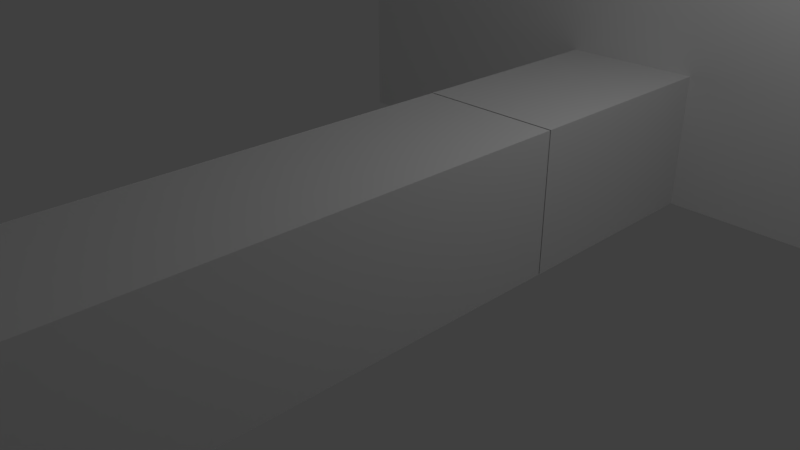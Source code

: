 # Source: EscenaCompleta.blend  (saved by Blender 2.78.0; exported with 4.5.12 LTS)
import bpy
from mathutils import Matrix  # noqa: F401  (used for matrix-valued properties, if any)

bpy.ops.wm.read_factory_settings(use_empty=True)
scene = bpy.context.scene
scene.name = 'Scene'

# ---- collections
col_collection_1 = bpy.data.collections.new('Collection 1'); scene.collection.children.link(col_collection_1)

# ---- materials (node trees are filled in below, after node groups)
mat_material = bpy.data.materials.new('Material')
mat_material.alpha_threshold = 0.0
mat_material.use_transparent_shadow = False
mat_material.roughness = 0.5
mat_material_001 = bpy.data.materials.new('Material.001')
mat_material_001.alpha_threshold = 0.0
mat_material_001.use_transparent_shadow = False
mat_material_001.roughness = 0.5
mat_material_003 = bpy.data.materials.new('Material.003')
mat_material_003.alpha_threshold = 0.0
mat_material_003.use_transparent_shadow = False
mat_material_003.roughness = 0.5
mat_material_004 = bpy.data.materials.new('Material.004')
mat_material_004.alpha_threshold = 0.0
mat_material_004.use_transparent_shadow = False
mat_material_004.roughness = 0.5
mat_material_005 = bpy.data.materials.new('Material.005')
mat_material_005.alpha_threshold = 0.0
mat_material_005.use_transparent_shadow = False
mat_material_005.roughness = 0.5
mat_material_007 = bpy.data.materials.new('Material.007')
mat_material_007.alpha_threshold = 0.0
mat_material_007.use_transparent_shadow = False
mat_material_007.roughness = 0.5
mat_material_008 = bpy.data.materials.new('Material.008')
mat_material_008.alpha_threshold = 0.0
mat_material_008.use_transparent_shadow = False
mat_material_008.roughness = 0.5
mat_material_009 = bpy.data.materials.new('Material.009')
mat_material_009.alpha_threshold = 0.0
mat_material_009.use_transparent_shadow = False
mat_material_009.roughness = 0.5
mat_material_010 = bpy.data.materials.new('Material.010')
mat_material_010.alpha_threshold = 0.0
mat_material_010.use_transparent_shadow = False
mat_material_010.roughness = 0.5
mat_material_011 = bpy.data.materials.new('Material.011')
mat_material_011.alpha_threshold = 0.0
mat_material_011.use_transparent_shadow = False
mat_material_011.roughness = 0.5
mat_material_012 = bpy.data.materials.new('Material.012')
mat_material_012.alpha_threshold = 0.0
mat_material_012.use_transparent_shadow = False
mat_material_012.roughness = 0.5
mat_material_013 = bpy.data.materials.new('Material.013')
mat_material_013.alpha_threshold = 0.0
mat_material_013.use_transparent_shadow = False
mat_material_013.roughness = 0.5
mat_material_014 = bpy.data.materials.new('Material.014')
mat_material_014.alpha_threshold = 0.0
mat_material_014.use_transparent_shadow = False
mat_material_014.roughness = 0.5
mat_material_002 = bpy.data.materials.new('Material.002')
mat_material_002.alpha_threshold = 0.0
mat_material_002.use_transparent_shadow = False
mat_material_002.roughness = 0.5

# ---- material node trees

# ---- world
world_world = bpy.data.worlds.new('World'); scene.world = world_world
world_world.color = (0.05088, 0.05088, 0.05088)
world_world.use_sun_shadow = False
world_world.sun_shadow_jitter_overblur = 0.0
world_world.cycles.sampling_method = 'MANUAL'

# ---- cameras
cam_camera = bpy.data.cameras.new('Camera')
cam_camera.clip_end = 100.0
cam_camera.lens = 35.0
cam_camera.sensor_width = 32.0
cam_camera.sensor_height = 18.0
cam_camera.ortho_scale = 7.314
cam_camera.dof.focus_distance = 0.0
cam_camera.dof.aperture_fstop = 128.0

# ---- lights
light_lamp = bpy.data.lights.new('Lamp', 'POINT')
light_lamp.transmission_factor = 0.0
light_lamp.cutoff_distance = 30.0
light_lamp.energy = 100.0
light_lamp.shadow_buffer_clip_start = 1.001
light_lamp.shadow_soft_size = 0.1
light_lamp.shadow_maximum_resolution = 0.006
light_lamp.use_absolute_resolution = True

# ---- meshes
me_plane_026 = bpy.data.meshes.new('Plane.026')
me_plane_026.from_pydata([(1.644, 0.461, 0.0)], [], [])
_uv = me_plane_026.uv_layers.new(name='UVMap')
_uv.uv.foreach_set('vector', [])
me_plane_026.use_remesh_preserve_volume = False
me_plane_026.use_remesh_preserve_attributes = False
me_plane_026.use_mirror_vertex_groups = False
me_plane_026.update()
me_plane_015 = bpy.data.meshes.new('Plane.015')
me_plane_015.from_pydata([(-1.144, -0.4545, 1.2), (-2.144, -0.4545, 1.2), (-1.144, 0.4674, 1.2), (-2.144, 0.4674, 1.2), (-1.144, -0.4545, 1.2), (0.02171, -0.987, 1.2), (-1.144, 0.4674, 1.2), (0.02171, 1.0, 1.2), (-1.144, 0.006489, 1.2), (-0.6827, -0.4545, 1.2), (0.02171, 0.006489, 1.2), (-0.6827, 0.4674, 1.2), (-0.6827, 0.006489, 1.2), (0.0, -1.0, 1.2), (1.0, -1.0, 0.0), (0.0, 1.0, 1.2), (1.0, 1.0, 0.0), (0.0, 0.0, 1.2), (0.5, -1.0, 0.6), (1.0, 0.0, 0.0), (0.5, 1.0, 0.6), (0.5, 0.0, 0.6), (0.0, -0.5, 1.2), (0.75, -1.0, 0.3), (1.0, 0.5, 0.0), (0.25, 1.0, 0.9), (0.0, 0.5, 1.2), (0.25, -1.0, 0.9), (1.0, -0.5, 0.0), (0.75, 1.0, 0.3), (0.5, 0.5, 0.6), (0.5, -0.5, 0.6), (0.25, 0.0, 0.9), (0.75, 0.0, 0.3), (0.75, -0.5, 0.3), (0.25, -0.5, 0.9), (0.25, 0.5, 0.9), (0.75, 0.5, 0.3), (0.0, -0.75, 1.2), (1.0, -1.0, 0.3), (1.0, 0.75, 0.0), (0.25, 1.0, 1.2), (0.0, 0.25, 1.2), (0.5, -1.0, 0.9), (1.0, -0.25, 0.0), (0.75, 1.0, 0.6), (0.5, 0.75, 0.6), (0.5, -0.25, 0.6), (0.25, 0.0, 1.2), (0.75, 0.0, 0.6), (0.0, -0.25, 1.2), (0.75, -1.0, 0.6), (1.0, 0.25, 0.0), (0.5, 1.0, 0.9), (0.0, 0.75, 1.2), (0.25, -1.0, 1.2), (1.0, -0.75, 0.0), (1.0, 1.0, 0.3), (0.5, 0.25, 0.6), (0.5, -0.75, 0.6), (0.5, 0.0, 0.9), (1.0, 0.0, 0.3), (0.75, -0.25, 0.3), (0.75, -0.75, 0.3), (0.75, -0.5, 0.6), (1.0, -0.5, 0.3), (0.25, -0.25, 0.9), (0.25, -0.75, 0.9), (0.25, -0.5, 1.2), (0.5, -0.5, 0.9), (0.25, 0.75, 0.9), (0.25, 0.25, 0.9), (0.25, 0.5, 1.2), (0.5, 0.5, 0.9), (0.75, 0.75, 0.3), (0.75, 0.25, 0.3), (0.75, 0.5, 0.6), (1.0, 0.5, 0.3), (1.0, 0.25, 0.3), (0.75, 0.25, 0.6), (0.75, 0.75, 0.6), (0.5, 0.25, 0.9), (0.25, 0.25, 1.2), (0.25, 0.75, 1.2), (0.5, -0.75, 0.9), (0.25, -0.75, 1.2), (0.25, -0.25, 1.2), (1.0, -0.75, 0.3), (0.75, -0.75, 0.6), (0.75, -0.25, 0.6), (1.0, -0.25, 0.3), (0.5, -0.25, 0.9), (0.5, 0.75, 0.9), (1.0, 0.75, 0.3), (-1.144, 0.4674, 1.2), (-2.144, 0.4674, 1.2), (-1.144, 5.459, 1.2), (-2.144, 5.459, 1.2), (-1.144, -3.895, 1.2), (-2.144, -3.895, 1.2), (-1.144, -0.4545, 1.2), (-2.144, -0.4545, 1.2), (1.0, -3.895, 1.2), (-1.144, -3.895, 1.2), (1.0, -2.973, 1.2), (-1.144, -2.973, 1.2), (-2.144, -0.4545, 1.2), (-8.08, -0.4545, 1.2), (-2.144, 0.4674, 1.2), (-8.08, 0.4674, 1.2), (-3.595, 0.4675, 1.2), (-4.595, 0.4675, 1.2), (-3.595, 2.907, 1.2), (-4.595, 2.907, 1.2), (-2.144, 2.907, 1.2), (-4.595, 2.907, 1.2), (-2.144, 3.829, 1.2), (-4.595, 3.829, 1.2), (-3.552, -3.143, 1.2), (-4.552, -3.143, 1.2), (-3.552, -0.4545, 1.2), (-4.552, -0.4545, 1.2), (-5.959, -3.752, 1.2), (-6.959, -3.752, 1.2), (-5.959, -0.4545, 1.2), (-6.959, -0.4545, 1.2), (-3.552, -4.674, 1.2), (-6.959, -4.674, 1.2), (-3.552, -3.752, 1.2), (-6.959, -3.752, 1.2), (-8.08, -3.17, 1.2), (-9.08, -3.17, 1.2), (-8.08, 2.987, 1.2), (-9.08, 2.987, 1.2), (-5.959, 0.4674, 1.2), (-6.959, 0.4674, 1.2), (-5.959, 5.459, 1.2), (-6.959, 5.459, 1.2)], [], [(1, 0, 2, 3), (12, 10, 7, 11), (8, 12, 11, 6), (4, 9, 12, 8), (9, 5, 10, 12), (93, 40, 16, 57), (92, 46, 20, 53), (91, 47, 21, 60), (90, 44, 19, 61), (89, 62, 33, 49), (88, 63, 34, 64), (87, 56, 28, 65), (86, 66, 32, 48), (85, 67, 35, 68), (84, 59, 31, 69), (83, 70, 25, 41), (82, 71, 36, 72), (81, 58, 30, 73), (80, 74, 29, 45), (79, 75, 37, 76), (78, 52, 24, 77), (75, 78, 77, 37), (33, 61, 78, 75), (61, 19, 52, 78), (58, 79, 76, 30), (21, 49, 79, 58), (49, 33, 75, 79), (46, 80, 45, 20), (30, 76, 80, 46), (76, 37, 74, 80), (71, 81, 73, 36), (32, 60, 81, 71), (60, 21, 58, 81), (42, 82, 72, 26), (17, 48, 82, 42), (48, 32, 71, 82), (54, 83, 41, 15), (26, 72, 83, 54), (72, 36, 70, 83), (67, 84, 69, 35), (27, 43, 84, 67), (43, 18, 59, 84), (38, 85, 68, 22), (13, 55, 85, 38), (55, 27, 67, 85), (50, 86, 48, 17), (22, 68, 86, 50), (68, 35, 66, 86), (63, 87, 65, 34), (23, 39, 87, 63), (39, 14, 56, 87), (59, 88, 64, 31), (18, 51, 88, 59), (51, 23, 63, 88), (47, 89, 49, 21), (31, 64, 89, 47), (64, 34, 62, 89), (62, 90, 61, 33), (34, 65, 90, 62), (65, 28, 44, 90), (66, 91, 60, 32), (35, 69, 91, 66), (69, 31, 47, 91), (70, 92, 53, 25), (36, 73, 92, 70), (73, 30, 46, 92), (74, 93, 57, 29), (37, 77, 93, 74), (77, 24, 40, 93), (41, 25, 53, 20, 45, 29, 57, 16, 15), (39, 23, 51, 18, 43, 27, 55, 13, 14), (15, 16, 14, 13), (95, 94, 96, 97), (99, 98, 100, 101), (103, 102, 104, 105), (107, 106, 108, 109), (111, 110, 112, 113), (115, 114, 116, 117), (119, 118, 120, 121), (123, 122, 124, 125), (127, 126, 128, 129), (131, 130, 132, 133), (135, 134, 136, 137)])
me_plane_015.polygons.foreach_set('material_index', [13, 1, 1, 1, 1, 0, 0, 0, 0, 0, 0, 0, 0, 0, 0, 0, 0, 0, 0, 0, 0, 0, 0, 0, 0, 0, 0, 0, 0, 0, 0, 0, 0, 0, 0, 0, 0, 0, 0, 0, 0, 0, 0, 0, 0, 0, 0, 0, 0, 0, 0, 0, 0, 0, 0, 0, 0, 0, 0, 0, 0, 0, 0, 0, 0, 0, 0, 0, 0, 0, 0, 0, 2, 3, 4, 5, 6, 7, 8, 9, 10, 11, 12])
_uv = me_plane_015.uv_layers.new(name='UVMap')
_uv.uv.foreach_set('vector', [0.9999, 0.9218, 9.6e-05, 0.9218, 9.6e-05, 9.6e-05, 0.9999, 9.612e-05, 0.3545, 0.5, 9.239e-05, 0.5, 9.242e-05, 9.233e-05, 0.3545, 0.2681, 0.5866, 0.232, 0.3547, 0.232, 0.3547, 9.233e-05, 0.5866, 9.239e-05, 0.5866, 0.464, 0.3547, 0.464, 0.3547, 0.232, 0.5866, 0.232, 0.3545, 0.7319, 9.233e-05, 0.9999, 9.239e-05, 0.5, 0.3545, 0.5, 0.2542, 0.6269, 0.2542, 0.7161, 0.1799, 0.7161, 0.1799, 0.6269, 0.552, 0.5371, 0.552, 0.6263, 0.4777, 0.6263, 0.4777, 0.5371, 0.552, 0.6269, 0.552, 0.7161, 0.4777, 0.7161, 0.4777, 0.6269, 0.2542, 0.5371, 0.2542, 0.6263, 0.1799, 0.6263, 0.1799, 0.5371, 0.0003276, 0.5804, 0.08947, 0.5804, 0.08947, 0.6547, 0.0003276, 0.6547, 0.0003277, 0.4318, 0.08947, 0.4318, 0.08947, 0.5061, 0.0003276, 0.5061, 0.4028, 0.5371, 0.4028, 0.6263, 0.3285, 0.6263, 0.3285, 0.5371, 0.2542, 0.4473, 0.2542, 0.5365, 0.1799, 0.5365, 0.1799, 0.4473, 0.4028, 0.4473, 0.4028, 0.5365, 0.3285, 0.5365, 0.3285, 0.4473, 0.7006, 0.6269, 0.7006, 0.7161, 0.6263, 0.7161, 0.6263, 0.6269, 0.2542, 0.3575, 0.2542, 0.4467, 0.1799, 0.4467, 0.1799, 0.3575, 0.4028, 0.3575, 0.4028, 0.4467, 0.3285, 0.4467, 0.3285, 0.3575, 0.7006, 0.5371, 0.7006, 0.6263, 0.6263, 0.6263, 0.6263, 0.5371, 0.09012, 0.5804, 0.1793, 0.5804, 0.1793, 0.6547, 0.09012, 0.6547, 0.09012, 0.4318, 0.1793, 0.4318, 0.1793, 0.5061, 0.09012, 0.5061, 0.4028, 0.6269, 0.4028, 0.7161, 0.3285, 0.7161, 0.3285, 0.6269, 0.1644, 0.8782, 0.09012, 0.8782, 0.09012, 0.8039, 0.1644, 0.8039, 0.1644, 0.9525, 0.09012, 0.9525, 0.09012, 0.8782, 0.1644, 0.8782, 0.4771, 0.6269, 0.4771, 0.7161, 0.4028, 0.7161, 0.4028, 0.6269, 0.9247, 0.76, 0.8504, 0.76, 0.8504, 0.6857, 0.9247, 0.6857, 0.9247, 0.8343, 0.8504, 0.8343, 0.8504, 0.76, 0.9247, 0.76, 0.09012, 0.3575, 0.1793, 0.3575, 0.1793, 0.4318, 0.09012, 0.4318, 0.9247, 0.6114, 0.8504, 0.6114, 0.8504, 0.5371, 0.9247, 0.5371, 0.9247, 0.6857, 0.8504, 0.6857, 0.8504, 0.6114, 0.9247, 0.6114, 0.09012, 0.5061, 0.1793, 0.5061, 0.1793, 0.5804, 0.09012, 0.5804, 0.9349, 0.2232, 0.8606, 0.2232, 0.8606, 0.1489, 0.9349, 0.1489, 0.9349, 0.2975, 0.8606, 0.2975, 0.8606, 0.2232, 0.9349, 0.2232, 0.7749, 0.5371, 0.7749, 0.6263, 0.7006, 0.6263, 0.7006, 0.5371, 0.07461, 0.8782, 0.0003276, 0.8782, 0.0003276, 0.8039, 0.07461, 0.8039, 0.07461, 0.9525, 0.0003276, 0.9525, 0.0003276, 0.8782, 0.07461, 0.8782, 0.4771, 0.3575, 0.4771, 0.4467, 0.4028, 0.4467, 0.4028, 0.3575, 0.07461, 0.7296, 0.0003277, 0.7296, 0.0003277, 0.6553, 0.07461, 0.6553, 0.07461, 0.8039, 0.0003276, 0.8039, 0.0003277, 0.7296, 0.07461, 0.7296, 0.3285, 0.3575, 0.3285, 0.4467, 0.2542, 0.4467, 0.2542, 0.3575, 0.8498, 0.76, 0.7755, 0.76, 0.7755, 0.6857, 0.8498, 0.6857, 0.8498, 0.8343, 0.7755, 0.8343, 0.7755, 0.76, 0.8498, 0.76, 0.7749, 0.6269, 0.7749, 0.7161, 0.7006, 0.7161, 0.7006, 0.6269, 0.9997, 0.76, 0.9254, 0.76, 0.9254, 0.6857, 0.9997, 0.6857, 0.9997, 0.8343, 0.9254, 0.8343, 0.9254, 0.76, 0.9997, 0.76, 0.4771, 0.4473, 0.4771, 0.5365, 0.4028, 0.5365, 0.4028, 0.4473, 0.9997, 0.6114, 0.9254, 0.6114, 0.9254, 0.5371, 0.9997, 0.5371, 0.9997, 0.6857, 0.9254, 0.6857, 0.9254, 0.6114, 0.9997, 0.6114, 0.3285, 0.4473, 0.3285, 0.5365, 0.2542, 0.5365, 0.2542, 0.4473, 0.785, 0.2232, 0.7107, 0.2232, 0.7107, 0.1489, 0.785, 0.1489, 0.785, 0.2975, 0.7107, 0.2975, 0.7107, 0.2232, 0.785, 0.2232, 0.4771, 0.5371, 0.4771, 0.6263, 0.4028, 0.6263, 0.4028, 0.5371, 0.8599, 0.2232, 0.7856, 0.2232, 0.7856, 0.1489, 0.8599, 0.1489, 0.8599, 0.2975, 0.7856, 0.2975, 0.7856, 0.2232, 0.8599, 0.2232, 0.0003277, 0.3575, 0.08947, 0.3575, 0.08947, 0.4318, 0.0003277, 0.4318, 0.8599, 0.07461, 0.7856, 0.07461, 0.7856, 0.0003276, 0.8599, 0.0003276, 0.8599, 0.1489, 0.7856, 0.1489, 0.7856, 0.07461, 0.8599, 0.07461, 0.0003276, 0.5061, 0.08947, 0.5061, 0.08947, 0.5804, 0.0003276, 0.5804, 0.785, 0.07461, 0.7107, 0.07461, 0.7107, 0.0003276, 0.785, 0.0003276, 0.785, 0.1489, 0.7107, 0.1489, 0.7107, 0.07461, 0.785, 0.07461, 0.3285, 0.5371, 0.3285, 0.6263, 0.2542, 0.6263, 0.2542, 0.5371, 0.8498, 0.6114, 0.7755, 0.6114, 0.7755, 0.5371, 0.8498, 0.5371, 0.8498, 0.6857, 0.7755, 0.6857, 0.7755, 0.6114, 0.8498, 0.6114, 0.6263, 0.6269, 0.6263, 0.7161, 0.552, 0.7161, 0.552, 0.6269, 0.9349, 0.07461, 0.8606, 0.07461, 0.8606, 0.0003276, 0.9349, 0.0003276, 0.9349, 0.1489, 0.8606, 0.1489, 0.8606, 0.07461, 0.9349, 0.07461, 0.6263, 0.5371, 0.6263, 0.6263, 0.552, 0.6263, 0.552, 0.5371, 0.1644, 0.7296, 0.09012, 0.7296, 0.09012, 0.6553, 0.1644, 0.6553, 0.1644, 0.8039, 0.09012, 0.8039, 0.09012, 0.7296, 0.1644, 0.7296, 0.3285, 0.6269, 0.3285, 0.7161, 0.2542, 0.7161, 0.2542, 0.6269, 0.6523, 0.4169, 0.5953, 0.3484, 0.6523, 0.3009, 0.5953, 0.2324, 0.6523, 0.1848, 0.5953, 0.1164, 0.6523, 0.06881, 0.5953, 0.0003276, 0.5953, 0.4645, 0.71, 0.06881, 0.653, 0.1164, 0.71, 0.1848, 0.653, 0.2324, 0.71, 0.3009, 0.653, 0.3484, 0.71, 0.4169, 0.653, 0.4645, 0.653, 0.0003276, 0.0003277, 0.0003276, 0.0003276, 0.3569, 0.5946, 0.3569, 0.5946, 0.0003277, 0.2253, 1.0, 4.746e-05, 1.0, 4.754e-05, 4.746e-05, 0.2253, 4.746e-05, 0.9999, 0.9218, 9.6e-05, 0.9218, 9.6e-05, 9.6e-05, 0.9999, 9.612e-05, 0.9999, 0.9218, 9.6e-05, 0.9218, 9.6e-05, 9.6e-05, 0.9999, 9.612e-05, 0.9999, 0.9218, 9.6e-05, 0.9218, 9.6e-05, 9.6e-05, 0.9999, 9.612e-05, 0.9999, 0.9218, 9.6e-05, 0.9218, 9.6e-05, 9.6e-05, 0.9999, 9.612e-05, 0.9999, 0.9218, 9.6e-05, 0.9218, 9.6e-05, 9.6e-05, 0.9999, 9.612e-05, 0.9999, 0.9218, 9.6e-05, 0.9218, 9.6e-05, 9.6e-05, 0.9999, 9.612e-05, 0.9999, 0.9218, 9.6e-05, 0.9218, 9.6e-05, 9.6e-05, 0.9999, 9.612e-05, 0.9999, 0.9218, 9.6e-05, 0.9218, 9.6e-05, 9.6e-05, 0.9999, 9.612e-05, 0.9999, 0.9218, 9.6e-05, 0.9218, 9.6e-05, 9.6e-05, 0.9999, 9.612e-05, 0.9999, 0.9218, 9.6e-05, 0.9218, 9.6e-05, 9.6e-05, 0.9999, 9.612e-05])
me_plane_015.materials.append(mat_material)
me_plane_015.materials.append(mat_material_001)
me_plane_015.materials.append(mat_material_003)
me_plane_015.materials.append(mat_material_004)
me_plane_015.materials.append(mat_material_005)
me_plane_015.materials.append(mat_material_007)
me_plane_015.materials.append(mat_material_008)
me_plane_015.materials.append(mat_material_009)
me_plane_015.materials.append(mat_material_010)
me_plane_015.materials.append(mat_material_011)
me_plane_015.materials.append(mat_material_012)
me_plane_015.materials.append(mat_material_013)
me_plane_015.materials.append(mat_material_014)
me_plane_015.materials.append(mat_material_002)
me_plane_015.use_remesh_preserve_volume = False
me_plane_015.use_remesh_preserve_attributes = False
me_plane_015.use_mirror_vertex_groups = False
me_plane_015.update()
me_plane = bpy.data.meshes.new('Plane')
me_plane.from_pydata([(-1.0, -1.0, 0.0), (1.0, -1.0, 0.0), (-1.0, 1.0, 0.0), (1.0, 1.0, 0.0)], [], [(0, 1, 3, 2)])
me_plane.use_remesh_preserve_volume = False
me_plane.use_remesh_preserve_attributes = False
me_plane.use_mirror_vertex_groups = False
me_plane.update()
me_plane_001 = bpy.data.meshes.new('Plane.001')
me_plane_001.from_pydata([(-1.0, -1.0, 0.0), (1.0, -1.0, 0.0), (-1.0, 1.0, 0.0), (1.0, 1.0, 0.0)], [], [(0, 1, 3, 2)])
me_plane_001.use_remesh_preserve_volume = False
me_plane_001.use_remesh_preserve_attributes = False
me_plane_001.use_mirror_vertex_groups = False
me_plane_001.update()
me_plane_005 = bpy.data.meshes.new('Plane.005')
me_plane_005.from_pydata([(-0.9999, -5.525, -3.197), (-0.9999, -5.525, -5.048), (-0.9999, -3.525, -3.197), (-0.9999, -3.525, -5.048), (-0.9999, -3.525, -3.201), (1.0, -5.525, -3.197), (-0.9999, -5.525, -3.197), (1.0, -3.525, -3.197), (-0.9999, -3.525, -3.197), (-0.9999, -5.525, -5.041), (1.0, -5.525, -5.041), (-0.9999, -3.525, -5.041), (1.0, -3.525, -5.041), (1.0, -5.525, -5.045), (1.0, -5.525, -3.194), (1.0, -3.525, -5.045), (1.0, -3.525, -3.194), (1.0, -4.642, -3.215), (1.0, 3.525, -3.201), (-0.9999, 3.525, -3.201), (1.0, 5.525, -3.201), (-0.9999, 5.525, -3.201), (-0.9999, 3.525, -3.197), (-0.9999, 3.525, -5.048), (-0.9999, 5.525, -3.197), (-0.9999, 5.525, -5.048), (-0.9999, 5.525, -3.201), (-0.9999, 3.525, -5.045), (1.0, 3.525, -5.045), (-0.9999, 5.525, -5.045), (1.0, 5.525, -5.045), (1.0, 3.525, -5.048), (1.0, 3.525, -3.197), (1.0, 5.525, -5.048), (1.0, 5.525, -3.197), (1.0, 4.408, -3.218), (5.647, -3.525, -5.048), (5.647, -3.525, 5.403), (5.647, 3.525, -5.048), (5.647, 3.525, 5.403), (-5.647, -3.525, -5.048), (-5.647, -3.525, 5.403), (-5.647, 3.525, -5.048), (-5.647, 3.525, 5.403), (5.647, 2.05e-05, -5.048), (5.647, -3.525, 0.1775), (5.647, 2.003e-05, 5.403), (5.647, 3.525, 0.1775), (8.086e-05, 3.525, -5.048), (8.086e-05, 3.525, 5.403), (-5.647, 3.525, 0.1775), (-5.647, 2.05e-05, -5.048), (-5.647, 2.003e-05, 5.403), (-5.647, -3.525, 0.1775), (8.086e-05, -3.525, -5.048), (8.086e-05, -3.525, 5.403), (8.086e-05, 2.003e-05, 5.403), (8.086e-05, 2.05e-05, -5.048), (8.086e-05, -3.525, 0.1775), (-5.647, 2.003e-05, 0.1775), (8.086e-05, 3.525, 0.1775), (5.647, 2.003e-05, 0.1775), (5.647, 3.525, -3.26), (-0.9999, 3.525, -5.048), (8.086e-05, 3.525, -3.197), (1.0, 3.525, -5.048), (1.008, 3.525, -3.208), (1.008, 3.525, -3.197), (-0.9999, 3.525, -3.197), (8.086e-05, -3.525, -3.197), (1.0, -3.525, -5.048), (-0.9999, -3.525, -3.197), (-0.9999, -3.525, -5.045), (1.0, -3.525, -3.197)], [], [(0, 1, 3, 4, 2), (5, 6, 8, 7), (9, 10, 12, 11), (13, 14, 17, 16, 15), (18, 19, 21, 20), (22, 23, 25, 26, 24), (27, 28, 30, 29), (31, 32, 35, 34, 33), (61, 46, 39, 47), (60, 49, 43, 50), (59, 52, 41, 53), (58, 55, 37, 45), (57, 51, 40, 54), (56, 46, 37, 55), (52, 56, 55, 41), (43, 49, 56, 52), (49, 39, 46, 56), (44, 57, 54, 70, 36), (38, 65, 48, 57, 44), (48, 63, 42, 51, 57), (40, 53, 58, 69, 71, 72, 54), (53, 41, 55, 58), (51, 59, 53, 40), (42, 50, 59, 51), (50, 43, 52, 59), (38, 62, 66, 65), (47, 39, 49, 60), (44, 61, 47, 62, 38), (36, 45, 61, 44), (45, 37, 46, 61), (64, 66, 67), (67, 66, 62, 47, 60, 64), (63, 68, 64, 60, 50, 42), (70, 73, 69, 58, 45, 36)])
me_plane_005.use_remesh_preserve_volume = False
me_plane_005.use_remesh_preserve_attributes = False
me_plane_005.use_mirror_vertex_groups = False
me_plane_005.update()
me_plane_003 = bpy.data.meshes.new('Plane.003')
me_plane_003.from_pydata([(1.0, -0.5774, 0.0), (-1.138, 3.125, 0.0), (1.0, -0.5774, -4.276), (-1.138, 3.125, -4.276), (1.138, 3.125, 0.0), (-1.0, -0.5774, 0.0), (1.138, 3.125, -4.276), (-1.0, -0.5774, -4.276), (-1.0, -0.5774, 0.0), (1.0, -0.5774, 0.0), (-3.179e-07, 1.155, 0.0)], [], [(8, 9, 10)])
me_plane_003.use_remesh_preserve_volume = False
me_plane_003.use_remesh_preserve_attributes = False
me_plane_003.use_mirror_vertex_groups = False
me_plane_003.update()
me_plane_002 = bpy.data.meshes.new('Plane.002')
me_plane_002.from_pydata([(1.0, -1.0, 1.844), (-1.0, -1.0, 1.844), (1.0, 1.0, 1.844), (-1.0, 1.0, 1.844), (-1.0, -1.0, 1.848), (-1.0, -1.0, -0.002764), (-1.0, 1.0, 1.848), (-1.0, 1.0, -0.002764), (1.0, -1.0, -0.002764), (1.0, -1.0, 1.848), (1.0, 1.0, -0.002764), (1.0, 1.0, 1.848), (-1.0, -1.0, 0.0), (1.0, -1.0, 0.0), (-1.0, 1.0, 0.0), (1.0, 1.0, 0.0)], [], [(0, 1, 3, 2), (4, 5, 7, 6), (8, 9, 11, 10), (12, 13, 15, 14)])
me_plane_002.use_remesh_preserve_volume = False
me_plane_002.use_remesh_preserve_attributes = False
me_plane_002.use_mirror_vertex_groups = False
me_plane_002.update()
me_plane_004 = bpy.data.meshes.new('Plane.004')
me_plane_004.from_pydata([(-0.9963, -1.0, 1.851), (-0.9963, -1.0, 5.96e-08), (-0.9963, 1.0, 1.851), (-0.9963, 1.0, 5.96e-08), (-1.0, -1.0, 0.0), (1.0, -1.0, 0.0), (-1.0, 1.0, 0.0), (1.0, 1.0, 0.0), (1.0, -1.0, 1.851), (-1.0, -1.0, 1.851), (1.0, 1.0, 1.851), (-1.0, 1.0, 1.851), (0.997, -1.0, 5.96e-08), (0.997, -1.0, 1.851), (0.997, 1.0, 5.96e-08), (0.997, 1.0, 1.851)], [], [(0, 1, 3, 2), (4, 5, 7, 6), (8, 9, 11, 10), (12, 13, 15, 14)])
me_plane_004.use_remesh_preserve_volume = False
me_plane_004.use_remesh_preserve_attributes = False
me_plane_004.use_mirror_vertex_groups = False
me_plane_004.update()
me_plane_000 = bpy.data.meshes.new('Plane.000')
me_plane_000.from_pydata([(1.0, 3.453, -3.349), (-1.0, 3.453, -3.349), (1.0, 5.453, -3.349), (-1.0, 5.453, -3.349), (-1.0, 3.453, -3.346), (-1.0, 3.453, -5.196), (-1.0, 5.453, -3.346), (-1.0, 5.453, -5.196), (-1.0, 5.453, -3.349), (-1.0, 3.453, -5.193), (1.0, 3.453, -5.193), (-1.0, 5.453, -5.193), (1.0, 5.453, -5.193), (1.0, 3.453, -5.196), (1.0, 3.453, -3.346), (1.0, 5.453, -5.196), (1.0, 5.453, -3.346), (1.0, 4.336, -3.366), (5.903, -3.649, -5.196), (5.903, -3.649, 5.372), (5.903, 3.453, -5.196), (5.903, 3.453, 5.372), (-5.903, -3.649, -5.196), (-5.903, -3.649, 5.372), (-5.903, 3.453, -5.196), (-5.903, 3.453, 5.372), (5.903, 3.453, 0.08797), (3.349e-05, 3.453, -5.196), (3.349e-05, 3.453, 5.372), (-5.903, 3.453, 0.08797), (3.349e-05, 3.453, 0.08797), (-1.0, 3.453, -5.196), (3.349e-05, 3.453, -3.346), (-1.0, 3.453, -3.346), (1.0, 3.453, -3.346), (1.0, 3.453, -3.349), (1.0, 3.453, -5.196)], [], [(0, 1, 3, 2), (4, 5, 7, 8, 6), (9, 10, 12, 11), (13, 14, 17, 16, 15), (18, 19, 21, 26, 20), (30, 28, 25, 29), (24, 29, 25, 23, 22), (22, 23, 19, 18), (20, 36, 27, 31, 24, 22, 18), (25, 28, 21, 19, 23), (20, 34, 36), (26, 21, 28, 30), (31, 33, 24), (32, 34, 20, 26, 30), (33, 32, 30, 29, 24), (32, 35, 34)])
me_plane_000.use_remesh_preserve_volume = False
me_plane_000.use_remesh_preserve_attributes = False
me_plane_000.use_mirror_vertex_groups = False
me_plane_000.update()
me_plane_007 = bpy.data.meshes.new('Plane.007')
me_plane_007.from_pydata([(-0.9969, -0.1825, -1.514), (-0.9969, -0.1825, -3.384), (-0.9969, 0.2409, -2.449), (0.9964, -0.1793, -3.39), (0.9964, -0.1793, -1.52), (0.9964, 0.2441, -2.455), (0.9964, -0.1825, -3.384), (0.9964, 0.7226, -1.385), (5.318, -0.1825, -3.384), (5.318, 0.7226, -1.385), (0.9964, 0.7226, -3.513), (0.9964, -0.1825, -1.514), (5.318, 0.7226, -3.513), (5.318, -0.1825, -1.514), (-0.9958, -0.1815, -3.375), (0.9976, -0.1815, -3.375), (-0.9958, 0.2398, -2.445), (0.9976, 0.2398, -2.445), (0.9964, -2.179, -3.371), (0.9964, -2.179, -1.52), (0.9964, -0.1793, -3.371), (0.9964, -0.1793, -1.52), (1.0, -2.179, -1.52), (-0.9999, -2.179, -1.52), (1.0, -0.1793, -1.52), (-0.9999, -0.1793, -1.52), (-0.9999, -2.179, -3.371), (1.0, -2.179, -3.371), (-0.9999, -0.1793, -3.371), (1.0, -0.1793, -3.371), (-0.9969, -2.179, -1.52), (-0.9969, -2.179, -3.371), (-0.9969, -0.1793, -1.52), (-0.9969, -0.1793, -3.371), (0.9964, 0.2396, -2.445), (0.9964, -0.1793, -1.52), (0.9964, 1.24, 4.182), (0.9964, 0.8207, 5.107), (1.0, -0.1793, -1.52), (-0.9999, -0.1793, -1.52), (1.0, 0.8207, 5.107), (-0.9999, 0.8207, 5.107), (-0.9999, 0.2396, -2.445), (1.0, 0.2396, -2.445), (-0.9999, 1.24, 4.182), (1.0, 1.24, 4.182), (-0.9969, -0.1793, -1.52), (-0.9969, 0.2396, -2.445), (-0.9969, 0.8207, 5.107), (-0.9969, 1.24, 4.182), (-0.9999, -0.1825, -1.514), (-0.9999, 0.7226, -3.513), (-5.322, -0.1825, -1.514), (-5.322, 0.7226, -3.513), (-0.9999, 0.7226, -1.385), (-0.9999, -0.1825, -3.384), (-5.322, 0.7226, -1.385), (-5.322, -0.1825, -3.384)], [], [(0, 1, 2), (3, 4, 5), (14, 15, 17, 16), (18, 19, 21, 20), (22, 23, 25, 24), (26, 27, 29, 28), (30, 31, 33, 32), (34, 35, 37, 36), (38, 39, 41, 40), (42, 43, 45, 44), (46, 47, 49, 48)])
me_plane_007.use_remesh_preserve_volume = False
me_plane_007.use_remesh_preserve_attributes = False
me_plane_007.use_mirror_vertex_groups = False
me_plane_007.update()
me_plane_009 = bpy.data.meshes.new('Plane.009')
me_plane_009.from_pydata([(-0.9999, -5.525, -3.197), (-0.9999, -5.525, -5.048), (-0.9999, -3.525, -3.197), (-0.9999, -3.525, -5.048), (-0.9999, -3.525, -3.201), (1.0, -5.525, -3.197), (-0.9999, -5.525, -3.197), (1.0, -3.525, -3.197), (-0.9999, -3.525, -3.197), (-0.9999, -5.525, -5.041), (1.0, -5.525, -5.041), (-0.9999, -3.525, -5.041), (1.0, -3.525, -5.041), (1.0, -5.525, -5.045), (1.0, -5.525, -3.194), (1.0, -3.525, -5.045), (1.0, -3.525, -3.194), (1.0, -4.642, -3.215), (1.0, 3.525, -3.201), (-0.9999, 3.525, -3.201), (1.0, 5.525, -3.201), (-0.9999, 5.525, -3.201), (-0.9999, 3.525, -3.197), (-0.9999, 3.525, -5.048), (-0.9999, 5.525, -3.197), (-0.9999, 5.525, -5.048), (-0.9999, 5.525, -3.201), (-0.9999, 3.525, -5.045), (1.0, 3.525, -5.045), (-0.9999, 5.525, -5.045), (1.0, 5.525, -5.045), (1.0, 3.525, -5.048), (1.0, 3.525, -3.197), (1.0, 5.525, -5.048), (1.0, 5.525, -3.197), (1.0, 4.408, -3.218), (5.647, -3.525, -5.048), (5.647, -3.525, 5.403), (5.647, 3.525, -5.048), (5.647, 3.525, 5.403), (-5.647, -3.525, -5.048), (-5.647, -3.525, 5.403), (-5.647, 3.525, -5.048), (-5.647, 3.525, 5.403), (5.647, 2.05e-05, -5.048), (5.647, -3.525, 0.1775), (5.647, 2.003e-05, 5.403), (5.647, 3.525, 0.1775), (8.086e-05, 3.525, -5.048), (8.086e-05, 3.525, 5.403), (-5.647, 3.525, 0.1775), (-5.647, 2.05e-05, -5.048), (-5.647, 2.003e-05, 5.403), (-5.647, -3.525, 0.1775), (8.086e-05, -3.525, -5.048), (8.086e-05, -3.525, 5.403), (8.086e-05, 2.003e-05, 5.403), (8.086e-05, 2.05e-05, -5.048), (8.086e-05, -3.525, 0.1775), (-5.647, 2.003e-05, 0.1775), (8.086e-05, 3.525, 0.1775), (5.647, 2.003e-05, 0.1775), (5.647, 3.525, -3.26), (-0.9999, 3.525, -5.048), (8.086e-05, 3.525, -3.197), (1.0, 3.525, -5.048), (1.008, 3.525, -3.208), (1.008, 3.525, -3.197), (-0.9999, 3.525, -3.197), (8.086e-05, -3.525, -3.197), (1.0, -3.525, -5.048), (-0.9999, -3.525, -3.197), (-0.9999, -3.525, -5.045), (1.0, -3.525, -3.197)], [], [(0, 1, 3, 4, 2), (5, 6, 8, 7), (9, 10, 12, 11), (13, 14, 17, 16, 15), (18, 19, 21, 20), (22, 23, 25, 26, 24), (27, 28, 30, 29), (31, 32, 35, 34, 33), (61, 46, 39, 47), (60, 49, 43, 50), (59, 52, 41, 53), (58, 55, 37, 45), (57, 51, 40, 54), (56, 46, 37, 55), (52, 56, 55, 41), (43, 49, 56, 52), (49, 39, 46, 56), (44, 57, 54, 70, 36), (38, 65, 48, 57, 44), (48, 63, 42, 51, 57), (40, 53, 58, 69, 71, 72, 54), (53, 41, 55, 58), (51, 59, 53, 40), (42, 50, 59, 51), (50, 43, 52, 59), (38, 62, 66, 65), (47, 39, 49, 60), (44, 61, 47, 62, 38), (36, 45, 61, 44), (45, 37, 46, 61), (64, 66, 67), (67, 66, 62, 47, 60, 64), (63, 68, 64, 60, 50, 42), (70, 73, 69, 58, 45, 36)])
me_plane_009.use_remesh_preserve_volume = False
me_plane_009.use_remesh_preserve_attributes = False
me_plane_009.use_mirror_vertex_groups = False
me_plane_009.update()
me_plane_010 = bpy.data.meshes.new('Plane.010')
me_plane_010.from_pydata([(1.0, -0.5774, 0.0), (-1.138, 3.125, 0.0), (1.0, -0.5774, -4.276), (-1.138, 3.125, -4.276), (1.138, 3.125, 0.0), (-1.0, -0.5774, 0.0), (1.138, 3.125, -4.276), (-1.0, -0.5774, -4.276), (-1.0, -0.5774, 0.0), (1.0, -0.5774, 0.0), (-3.179e-07, 1.155, 0.0)], [], [(8, 9, 10)])
me_plane_010.use_remesh_preserve_volume = False
me_plane_010.use_remesh_preserve_attributes = False
me_plane_010.use_mirror_vertex_groups = False
me_plane_010.update()
me_plane_011 = bpy.data.meshes.new('Plane.011')
me_plane_011.from_pydata([(1.0, -1.0, 1.844), (-1.0, -1.0, 1.844), (1.0, 1.0, 1.844), (-1.0, 1.0, 1.844), (-1.0, -1.0, 1.848), (-1.0, -1.0, -0.002764), (-1.0, 1.0, 1.848), (-1.0, 1.0, -0.002764), (1.0, -1.0, -0.002764), (1.0, -1.0, 1.848), (1.0, 1.0, -0.002764), (1.0, 1.0, 1.848), (-1.0, -1.0, 0.0), (1.0, -1.0, 0.0), (-1.0, 1.0, 0.0), (1.0, 1.0, 0.0)], [], [(0, 1, 3, 2), (4, 5, 7, 6), (8, 9, 11, 10), (12, 13, 15, 14)])
me_plane_011.use_remesh_preserve_volume = False
me_plane_011.use_remesh_preserve_attributes = False
me_plane_011.use_mirror_vertex_groups = False
me_plane_011.update()
me_plane_012 = bpy.data.meshes.new('Plane.012')
me_plane_012.from_pydata([(-1.0, -1.0, -0.9221), (1.0, -1.0, -0.9221), (-1.0, 1.0, -0.9221), (1.0, 1.0, -0.9221), (1.0, -1.0, -0.9255), (1.0, -1.0, 0.9251), (1.0, 1.0, -0.9255), (1.0, 1.0, 0.9251), (-1.0, -1.0, 0.9251), (-1.0, -1.0, -0.9255), (-1.0, 1.0, 0.9251), (-1.0, 1.0, -0.9255), (1.0, -1.0, 0.9224), (-1.0, -1.0, 0.9224), (1.0, 1.0, 0.9224), (-1.0, 1.0, 0.9224)], [], [(0, 1, 3, 2), (4, 5, 7, 6), (8, 9, 11, 10), (12, 13, 15, 14)])
me_plane_012.use_remesh_preserve_volume = False
me_plane_012.use_remesh_preserve_attributes = False
me_plane_012.use_mirror_vertex_groups = False
me_plane_012.update()
me_plane_013 = bpy.data.meshes.new('Plane.013')
me_plane_013.from_pydata([(-1.0, -1.0, -0.9221), (1.0, -1.0, -0.9221), (-1.0, 1.0, -0.9221), (1.0, 1.0, -0.9221), (1.0, -1.0, -0.9255), (1.0, -1.0, 0.9251), (1.0, 1.0, -0.9255), (1.0, 1.0, 0.9251), (-1.0, -1.0, 0.9251), (-1.0, -1.0, -0.9255), (-1.0, 1.0, 0.9251), (-1.0, 1.0, -0.9255), (1.0, -1.0, 0.9224), (-1.0, -1.0, 0.9224), (1.0, 1.0, 0.9224), (-1.0, 1.0, 0.9224)], [], [(0, 1, 3, 2), (4, 5, 7, 6), (8, 9, 11, 10), (12, 13, 15, 14)])
me_plane_013.use_remesh_preserve_volume = False
me_plane_013.use_remesh_preserve_attributes = False
me_plane_013.use_mirror_vertex_groups = False
me_plane_013.update()
me_plane_014 = bpy.data.meshes.new('Plane.014')
me_plane_014.from_pydata([(1.0, 3.453, -3.349), (-1.0, 3.453, -3.349), (1.0, 5.453, -3.349), (-1.0, 5.453, -3.349), (-1.0, 3.453, -3.346), (-1.0, 3.453, -5.196), (-1.0, 5.453, -3.346), (-1.0, 5.453, -5.196), (-1.0, 5.453, -3.349), (-1.0, 3.453, -5.193), (1.0, 3.453, -5.193), (-1.0, 5.453, -5.193), (1.0, 5.453, -5.193), (1.0, 3.453, -5.196), (1.0, 3.453, -3.346), (1.0, 5.453, -5.196), (1.0, 5.453, -3.346), (1.0, 4.336, -3.366), (5.903, -3.649, -5.196), (5.903, -3.649, 5.372), (5.903, 3.453, -5.196), (5.903, 3.453, 5.372), (-5.903, -3.649, -5.196), (-5.903, -3.649, 5.372), (-5.903, 3.453, -5.196), (-5.903, 3.453, 5.372), (5.903, 3.453, 0.08797), (3.349e-05, 3.453, -5.196), (3.349e-05, 3.453, 5.372), (-5.903, 3.453, 0.08797), (3.349e-05, 3.453, 0.08797), (-1.0, 3.453, -5.196), (3.349e-05, 3.453, -3.346), (-1.0, 3.453, -3.346), (1.0, 3.453, -3.346), (1.0, 3.453, -3.349), (1.0, 3.453, -5.196)], [], [(0, 1, 3, 2), (4, 5, 7, 8, 6), (9, 10, 12, 11), (13, 14, 17, 16, 15), (18, 19, 21, 26, 20), (30, 28, 25, 29), (24, 29, 25, 23, 22), (22, 23, 19, 18), (20, 36, 27, 31, 24, 22, 18), (25, 28, 21, 19, 23), (20, 34, 36), (26, 21, 28, 30), (31, 33, 24), (32, 34, 20, 26, 30), (33, 32, 30, 29, 24), (32, 35, 34)])
_uv = me_plane_014.uv_layers.new(name='UVMap')
_uv.uv.foreach_set('vector', [0.1891, 0.9598, 0.2659, 0.9598, 0.2659, 0.8831, 0.1891, 0.8831, 0.498, 0.8831, 0.498, 0.9541, 0.4213, 0.9541, 0.4213, 0.8832, 0.4213, 0.8831, 0.3432, 0.9598, 0.2665, 0.9598, 0.2665, 0.8831, 0.3432, 0.8831, 0.4206, 0.9541, 0.4206, 0.8831, 0.3867, 0.8839, 0.3439, 0.8831, 0.3439, 0.9541, 0.7265, 0.679, 0.7265, 0.2735, 0.454, 0.2735, 0.454, 0.4763, 0.454, 0.679, 0.2275, 0.8824, 0.2275, 0.6797, 0.454, 0.6797, 0.454, 0.8824, 0.7272, 0.679, 0.7272, 0.4763, 0.7272, 0.2735, 0.9997, 0.2735, 0.9997, 0.679, 0.4534, 0.4059, 0.4534, 0.0003186, 0.0003186, 0.0003186, 0.0003186, 0.4059, 0.454, 0.0003186, 0.6421, 0.0003186, 0.6805, 0.0003186, 0.7189, 0.0003186, 0.907, 0.0003186, 0.907, 0.2728, 0.454, 0.2728, 0.4534, 0.4065, 0.2268, 0.4065, 0.0003186, 0.4065, 0.0003186, 0.679, 0.4534, 0.679, 0.0003186, 0.9541, 0.1885, 0.8831, 0.1885, 0.9541, 0.4546, 0.8824, 0.4546, 0.6797, 0.6812, 0.6797, 0.6812, 0.8824, 0.9787, 0.1885, 0.9077, 0.1885, 0.9787, 0.0003186, 0.6818, 0.7507, 0.7202, 0.7507, 0.9083, 0.6797, 0.9083, 0.8824, 0.6818, 0.8824, 0.03869, 0.8114, 0.0003186, 0.8114, 0.0003186, 0.6797, 0.2268, 0.6797, 0.2268, 0.8824, 0.6818, 0.7507, 0.7202, 0.7505, 0.7202, 0.7507])
me_plane_014.use_remesh_preserve_volume = False
me_plane_014.use_remesh_preserve_attributes = False
me_plane_014.use_mirror_vertex_groups = False
me_plane_014.update()
me_plane_016 = bpy.data.meshes.new('Plane.016')
me_plane_016.from_pydata([(-0.9999, -5.525, -3.197), (-0.9999, -5.525, -5.048), (-0.9999, -3.525, -3.197), (-0.9999, -3.525, -5.048), (-0.9999, -3.525, -3.201), (1.0, -5.525, -3.197), (-0.9999, -5.525, -3.197), (1.0, -3.525, -3.197), (-0.9999, -3.525, -3.197), (-0.9999, -5.525, -5.041), (1.0, -5.525, -5.041), (-0.9999, -3.525, -5.041), (1.0, -3.525, -5.041), (1.0, -5.525, -5.045), (1.0, -5.525, -3.194), (1.0, -3.525, -5.045), (1.0, -3.525, -3.194), (1.0, -4.642, -3.215), (1.0, 3.525, -3.201), (-0.9999, 3.525, -3.201), (1.0, 5.525, -3.201), (-0.9999, 5.525, -3.201), (-0.9999, 3.525, -3.197), (-0.9999, 3.525, -5.048), (-0.9999, 5.525, -3.197), (-0.9999, 5.525, -5.048), (-0.9999, 5.525, -3.201), (-0.9999, 3.525, -5.045), (1.0, 3.525, -5.045), (-0.9999, 5.525, -5.045), (1.0, 5.525, -5.045), (1.0, 3.525, -5.048), (1.0, 3.525, -3.197), (1.0, 5.525, -5.048), (1.0, 5.525, -3.197), (1.0, 4.408, -3.218), (5.647, -3.525, -5.048), (5.647, -3.525, 5.403), (5.647, 3.525, -5.048), (5.647, 3.525, 5.403), (-5.647, -3.525, -5.048), (-5.647, -3.525, 5.403), (-5.647, 3.525, -5.048), (-5.647, 3.525, 5.403), (5.647, 2.05e-05, -5.048), (5.647, -3.525, 0.1775), (5.647, 2.003e-05, 5.403), (5.647, 3.525, 0.1775), (8.086e-05, 3.525, -5.048), (8.086e-05, 3.525, 5.403), (-5.647, 3.525, 0.1775), (-5.647, 2.05e-05, -5.048), (-5.647, 2.003e-05, 5.403), (-5.647, -3.525, 0.1775), (8.086e-05, -3.525, -5.048), (8.086e-05, -3.525, 5.403), (8.086e-05, 2.003e-05, 5.403), (8.086e-05, 2.05e-05, -5.048), (8.086e-05, -3.525, 0.1775), (-5.647, 2.003e-05, 0.1775), (8.086e-05, 3.525, 0.1775), (5.647, 2.003e-05, 0.1775), (5.647, 3.525, -3.26), (-0.9999, 3.525, -5.048), (8.086e-05, 3.525, -3.197), (1.0, 3.525, -5.048), (1.008, 3.525, -3.208), (1.008, 3.525, -3.197), (-0.9999, 3.525, -3.197), (8.086e-05, -3.525, -3.197), (1.0, -3.525, -5.048), (-0.9999, -3.525, -3.197), (-0.9999, -3.525, -5.045), (1.0, -3.525, -3.197)], [], [(0, 1, 3, 4, 2), (5, 6, 8, 7), (9, 10, 12, 11), (13, 14, 17, 16, 15), (18, 19, 21, 20), (22, 23, 25, 26, 24), (27, 28, 30, 29), (31, 32, 35, 34, 33), (61, 46, 39, 47), (60, 49, 43, 50), (59, 52, 41, 53), (58, 55, 37, 45), (57, 51, 40, 54), (56, 46, 37, 55), (52, 56, 55, 41), (43, 49, 56, 52), (49, 39, 46, 56), (44, 57, 54, 70, 36), (38, 65, 48, 57, 44), (48, 63, 42, 51, 57), (40, 53, 58, 69, 71, 72, 54), (53, 41, 55, 58), (51, 59, 53, 40), (42, 50, 59, 51), (50, 43, 52, 59), (38, 62, 66, 65), (47, 39, 49, 60), (44, 61, 47, 62, 38), (36, 45, 61, 44), (45, 37, 46, 61), (64, 66, 67), (67, 66, 62, 47, 60, 64), (63, 68, 64, 60, 50, 42), (70, 73, 69, 58, 45, 36)])
me_plane_016.use_remesh_preserve_volume = False
me_plane_016.use_remesh_preserve_attributes = False
me_plane_016.use_mirror_vertex_groups = False
me_plane_016.update()
me_plane_008 = bpy.data.meshes.new('Plane.008')
me_plane_008.from_pydata([(0.9915, -0.984, 4.355), (0.9915, 1.005, 4.355), (0.9915, -0.984, -3.869), (0.9915, 1.005, -3.869), (0.9814, -1.001, -3.852), (-1.003, -1.001, -3.852), (0.9814, -1.001, 4.353), (-1.003, -1.001, 4.353), (-1.012, 0.9951, 4.351), (-1.012, -0.9892, 4.351), (-1.012, 0.9951, -3.854), (-1.012, -0.9892, -3.854), (-1.019, 0.9987, -3.866), (0.9657, 0.9987, -3.866), (-1.019, 0.9987, 4.339), (0.9657, 0.9987, 4.339), (-1.019, -1.001, -3.852), (0.9814, -1.001, -3.852), (-1.019, 0.9987, -3.852), (0.9814, 0.9987, -3.852)], [], [(0, 1, 3, 2), (4, 5, 7, 6), (8, 9, 11, 10), (12, 13, 15, 14), (16, 17, 19, 18)])
me_plane_008.use_remesh_preserve_volume = False
me_plane_008.use_remesh_preserve_attributes = False
me_plane_008.use_mirror_vertex_groups = False
me_plane_008.update()

# ---- objects
ob_plane_030 = bpy.data.objects.new('Plane.030', me_plane_026)
ob_plane_023 = bpy.data.objects.new('Plane.023', me_plane_015)
ob_lamp = bpy.data.objects.new('Lamp', light_lamp)
ob_camera = bpy.data.objects.new('Camera', cam_camera)
ob_plane = bpy.data.objects.new('Plane', me_plane)
ob_plane_001 = bpy.data.objects.new('Plane.001', me_plane)
ob_plane_002 = bpy.data.objects.new('Plane.002', me_plane)
ob_plane_003 = bpy.data.objects.new('Plane.003', me_plane)
ob_plane_004 = bpy.data.objects.new('Plane.004', me_plane_001)
ob_plane_005 = bpy.data.objects.new('Plane.005', me_plane_005)
ob_plane_006 = bpy.data.objects.new('Plane.006', me_plane_003)
ob_plane_000 = bpy.data.objects.new('Plane.000', me_plane_002)
ob_plane_007 = bpy.data.objects.new('Plane.007', me_plane_002)
ob_plane_008 = bpy.data.objects.new('Plane.008', me_plane_003)
ob_plane_009 = bpy.data.objects.new('Plane.009', me_plane_002)
ob_plane_011 = bpy.data.objects.new('Plane.011', me_plane_004)
ob_plane_012 = bpy.data.objects.new('Plane.012', me_plane_000)
ob_plane_010 = bpy.data.objects.new('Plane.010', me_plane_007)
ob_plane_013 = bpy.data.objects.new('Plane.013', me_plane_009)
ob_plane_014 = bpy.data.objects.new('Plane.014', me_plane_010)
ob_plane_015 = bpy.data.objects.new('Plane.015', me_plane_011)
ob_plane_016 = bpy.data.objects.new('Plane.016', me_plane_011)
ob_plane_017 = bpy.data.objects.new('Plane.017', me_plane_010)
ob_plane_018 = bpy.data.objects.new('Plane.018', me_plane_011)
ob_plane_019 = bpy.data.objects.new('Plane.019', me_plane_012)
ob_plane_020 = bpy.data.objects.new('Plane.020', me_plane_013)
ob_plane_021 = bpy.data.objects.new('Plane.021', me_plane_014)
ob_plane_022 = bpy.data.objects.new('Plane.022', me_plane_016)
ob_plane_027 = bpy.data.objects.new('Plane.027', me_plane_008)

# ---- transforms, parenting, visibility, modifiers, constraints
ob_plane_030.location = (5.382, 65.9, 0.7505)
ob_plane_030.rotation_euler = (0.0, 0.0, -2.618)
ob_plane_030.lineart.crease_threshold = 0.0
ob_plane_023.location = (3.955, 65.08, 0.08644)
ob_plane_023.rotation_euler = (0.0, 0.0, -2.618)
ob_plane_023.scale = (1.0, 1.0, 0.5534)
ob_plane_023.lineart.crease_threshold = 0.0
ob_lamp.location = (4.076, 1.005, 5.904)
ob_lamp.rotation_euler = (0.6503, 0.05522, 1.866)
ob_lamp.lock_rotations_4d = False
ob_lamp.empty_display_type = 'ARROWS'
ob_lamp.color = (0.0, 0.0, 0.0, 0.0)
ob_lamp.lineart.crease_threshold = 0.0
ob_camera.location = (7.481, -6.508, 5.344)
ob_camera.rotation_euler = (1.109, 0.0, 0.8149)
ob_camera.lock_rotations_4d = False
ob_camera.empty_display_type = 'ARROWS'
ob_camera.color = (0.0, 0.0, 0.0, 0.0)
ob_camera.display_type = 'WIRE'
ob_camera.lineart.crease_threshold = 0.0
ob_plane.location = (1.0, -2.788, 0.08919)
ob_plane.scale = (-0.9253, 3.826, 1.0)
ob_plane.lineart.crease_threshold = 0.0
ob_plane_001.location = (0.07474, -2.788, 1.011)
ob_plane_001.rotation_euler = (-0.0, 1.571, -0.0)
ob_plane_001.scale = (-0.9253, 3.826, 1.0)
ob_plane_001.lineart.crease_threshold = 0.0
ob_plane_002.location = (1.925, -2.788, 1.011)
ob_plane_002.rotation_euler = (-0.0, -1.571, -0.0)
ob_plane_002.scale = (-0.9253, 3.826, 1.0)
ob_plane_002.lineart.crease_threshold = 0.0
ob_plane_003.location = (1.0, -2.788, 1.934)
ob_plane_003.rotation_euler = (0.0, 3.142, 0.0)
ob_plane_003.scale = (-0.9253, 3.826, 1.0)
ob_plane_003.lineart.crease_threshold = 0.0
ob_plane_004.location = (0.9817, -6.601, 1.012)
ob_plane_004.rotation_euler = (-1.571, 0.0, 0.0)
ob_plane_004.scale = (0.9326, 0.9326, 0.9326)
ob_plane_004.lineart.crease_threshold = 0.0
ob_plane_005.location = (1.005, 9.228, 5.137)
ob_plane_005.scale = (-0.9253, 1.482, 1.0)
ob_plane_005.lineart.crease_threshold = 0.0
ob_plane_006.location = (1.001, 21.81, 1.934)
ob_plane_006.rotation_euler = (0.0, 3.142, 0.0)
ob_plane_006.scale = (0.9353, 0.9353, 0.9353)
ob_plane_006.lineart.crease_threshold = 0.0
ob_plane_000.location = (-1.134, 23.06, 1.934)
ob_plane_000.rotation_euler = (0.0, 3.142, 1.047)
ob_plane_000.scale = (-0.9253, 1.935, 1.0)
ob_plane_000.lineart.crease_threshold = 0.0
ob_plane_007.location = (3.143, 23.06, 1.934)
ob_plane_007.rotation_euler = (0.0, 3.142, -1.047)
ob_plane_007.scale = (-0.9253, 1.935, 1.0)
ob_plane_007.lineart.crease_threshold = 0.0
ob_plane_008.location = (1.001, 21.81, 0.0892)
ob_plane_008.scale = (0.9353, 0.9353, 0.9353)
ob_plane_008.lineart.crease_threshold = 0.0
ob_plane_009.location = (1.004, 19.35, 1.934)
ob_plane_009.rotation_euler = (0.0, 3.142, 0.0)
ob_plane_009.scale = (-0.9253, 1.935, 1.0)
ob_plane_009.lineart.crease_threshold = 0.0
ob_plane_011.location = (7.669, 26.74, 1.008)
ob_plane_011.rotation_euler = (-0.0, 1.571, -1.047)
ob_plane_011.scale = (-0.9253, 3.826, 1.0)
ob_plane_011.lineart.crease_threshold = 0.0
ob_plane_012.location = (18.44, 31.9, 5.283)
ob_plane_012.rotation_euler = (0.0, 0.0, 2.094)
ob_plane_012.scale = (-0.9253, 1.482, 1.0)
ob_plane_012.lineart.crease_threshold = 0.0
ob_plane_010.location = (-8.807, 30.31, 1.014)
ob_plane_010.rotation_euler = (-0.0, 1.571, 1.047)
ob_plane_010.scale = (-0.9253, 3.826, 1.0)
ob_plane_010.lineart.crease_threshold = 0.0
ob_plane_013.location = (-9.891, 44.5, 5.137)
ob_plane_013.scale = (-0.9253, 1.482, 1.0)
ob_plane_013.lineart.crease_threshold = 0.0
ob_plane_014.location = (-9.904, 57.1, 1.931)
ob_plane_014.rotation_euler = (0.0, 3.142, 0.0)
ob_plane_014.scale = (0.9353, 0.9353, 0.9353)
ob_plane_014.lineart.crease_threshold = 0.0
ob_plane_015.location = (-12.03, 58.32, 1.931)
ob_plane_015.rotation_euler = (0.0, 3.142, 1.047)
ob_plane_015.scale = (-0.9253, 1.935, 1.0)
ob_plane_015.lineart.crease_threshold = 0.0
ob_plane_016.location = (-7.753, 58.32, 1.934)
ob_plane_016.rotation_euler = (0.0, 3.142, -1.047)
ob_plane_016.scale = (-0.9253, 1.935, 1.0)
ob_plane_016.lineart.crease_threshold = 0.0
ob_plane_017.location = (-9.882, 57.1, 0.0892)
ob_plane_017.scale = (0.9353, 0.9353, 0.9353)
ob_plane_017.lineart.crease_threshold = 0.0
ob_plane_018.location = (-9.891, 54.62, 1.934)
ob_plane_018.rotation_euler = (0.0, 3.142, 0.0)
ob_plane_018.scale = (-0.9253, 1.935, 1.0)
ob_plane_018.lineart.crease_threshold = 0.0
ob_plane_019.location = (-2.764, 61.2, 1.008)
ob_plane_019.rotation_euler = (0.0, 0.0, 2.094)
ob_plane_019.scale = (-0.9253, 3.826, 1.0)
ob_plane_019.lineart.crease_threshold = 0.0
ob_plane_020.location = (-17.02, 61.2, 1.006)
ob_plane_020.rotation_euler = (0.0, 0.0, -2.094)
ob_plane_020.scale = (-0.9253, 3.826, 1.0)
ob_plane_020.lineart.crease_threshold = 0.0
ob_plane_021.location = (7.521, 67.14, 5.283)
ob_plane_021.rotation_euler = (0.0, 0.0, 2.094)
ob_plane_021.scale = (-0.9253, 1.482, 1.0)
ob_plane_021.lineart.crease_threshold = 0.0
ob_plane_022.location = (-27.42, 67.21, 5.132)
ob_plane_022.rotation_euler = (0.0, -0.0, 1.047)
ob_plane_022.scale = (-0.9253, 1.482, 1.0)
ob_plane_022.lineart.crease_threshold = 0.0
ob_plane_027.location = (-38.01, 73.34, 1.003)
ob_plane_027.rotation_euler = (1.571, 0.0, 1.047)
ob_plane_027.scale = (0.9326, 0.9326, 0.9326)
ob_plane_027.lineart.crease_threshold = 0.0

# ---- collection membership
col_collection_1.objects.link(ob_plane_030)
col_collection_1.objects.link(ob_plane_023)
col_collection_1.objects.link(ob_lamp)
col_collection_1.objects.link(ob_camera)
col_collection_1.objects.link(ob_plane)
col_collection_1.objects.link(ob_plane_001)
col_collection_1.objects.link(ob_plane_002)
col_collection_1.objects.link(ob_plane_003)
col_collection_1.objects.link(ob_plane_004)
col_collection_1.objects.link(ob_plane_005)
col_collection_1.objects.link(ob_plane_006)
col_collection_1.objects.link(ob_plane_000)
col_collection_1.objects.link(ob_plane_007)
col_collection_1.objects.link(ob_plane_008)
col_collection_1.objects.link(ob_plane_009)
col_collection_1.objects.link(ob_plane_011)
col_collection_1.objects.link(ob_plane_012)
col_collection_1.objects.link(ob_plane_010)
col_collection_1.objects.link(ob_plane_013)
col_collection_1.objects.link(ob_plane_014)
col_collection_1.objects.link(ob_plane_015)
col_collection_1.objects.link(ob_plane_016)
col_collection_1.objects.link(ob_plane_017)
col_collection_1.objects.link(ob_plane_018)
col_collection_1.objects.link(ob_plane_019)
col_collection_1.objects.link(ob_plane_020)
col_collection_1.objects.link(ob_plane_021)
col_collection_1.objects.link(ob_plane_022)
col_collection_1.objects.link(ob_plane_027)

# ---- scene / render settings (as saved in the file)
scene.camera = ob_camera
scene.frame_start = 1; scene.frame_end = 250; scene.frame_set(210)
scene.render.engine = 'BLENDER_EEVEE_NEXT'
scene.render.resolution_percentage = 50
scene.render.dither_intensity = 0.0
scene.cycles.use_denoising = False
scene.cycles.samples = 128
scene.cycles.sampling_pattern = 'TABULATED_SOBOL'
scene.cycles.light_sampling_threshold = 0.0
scene.cycles.use_adaptive_sampling = False
scene.cycles.use_light_tree = False
scene.cycles.blur_glossy = 0.0
scene.cycles.sample_clamp_indirect = 0.0
scene.view_settings.view_transform = 'Standard'
bpy.context.view_layer.update()
